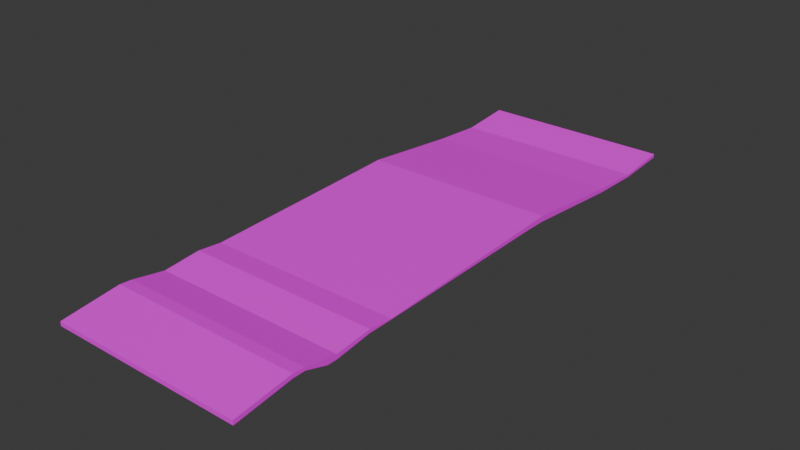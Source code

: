 # Source: cooked_bacon.blend  (saved by Blender 5.0.119; exported with 4.5.12 LTS)
import bpy
from mathutils import Matrix  # noqa: F401  (used for matrix-valued properties, if any)

bpy.ops.wm.read_factory_settings(use_empty=True)
scene = bpy.context.scene
scene.name = 'Scene'

# ---- collections
col_collection = bpy.data.collections.new('Collection'); scene.collection.children.link(col_collection)

# ---- images (referenced by path relative to the original .blend; pixels are not part of the script)
import os
ASSET_DIR = os.environ.get("B2B_ASSET_DIR", "")  # directory of the original .blend (textures are referenced by path, not embedded)
HERE = os.path.dirname(os.path.abspath(__file__))  # packed textures are extracted next to this script under _unpacked/

def load_image(name, relpath, width, height, colorspace="sRGB"):
    """Load a texture the original file referenced (path relative to the .blend, or extracted next to this script)."""
    p = next((c for c in (os.path.join(HERE, relpath), os.path.join(ASSET_DIR, relpath)) if relpath and os.path.exists(c)), "")
    if p:
        img = bpy.data.images.load(p, check_existing=True)
        img.name = name
    else:  # same state as the original file: an image datablock whose file is absent (Cycles renders it pink)
        img = bpy.data.images.new(name, width, height)
        img.source = "FILE"
        img.filepath = "//" + (relpath or name)
    img.colorspace_settings.name = colorspace
    return img
img_imageedit_8_9110723260_png = load_image('imageedit_8_9110723260.png', 'imageedit_8_9110723260.png', 1024, 1024, 'sRGB')

# ---- materials (node trees are filled in below, after node groups)
mat_material_001 = bpy.data.materials.new('Material.001')

# ---- material node trees
mat_material_001.use_nodes = True; mat_material_001.node_tree.nodes.clear()
_N = mat_material_001.node_tree.nodes; _L = mat_material_001.node_tree.links
n0 = _N.new('ShaderNodeBsdfPrincipled'); n0.name = 'Principled BSDF'; n0.location = (-200, 100)
n1 = _N.new('ShaderNodeOutputMaterial'); n1.name = 'Material Output'; n1.location = (200, 100)
n2 = _N.new('ShaderNodeTexImage'); n2.name = 'Image Texture'; n2.location = (-538, 79)
n2.image = img_imageedit_8_9110723260_png
n3 = _N.new('ShaderNodeTexCoord'); n3.name = 'Texture Coordinate'; n3.location = (-926, 72)
n4 = _N.new('ShaderNodeMapping'); n4.name = 'Mapping'; n4.location = (-738, 149)
_L.new(n0.outputs[0], n1.inputs[0])
_L.new(n2.outputs[0], n0.inputs[0])
_L.new(n3.outputs[2], n4.inputs[0])
_L.new(n4.outputs[0], n2.inputs[0])
n1.is_active_output = True

# ---- world
world_world = bpy.data.worlds.new('World'); scene.world = world_world
world_world.use_nodes = True; world_world.node_tree.nodes.clear()
_N = world_world.node_tree.nodes; _L = world_world.node_tree.links
n0 = _N.new('ShaderNodeOutputWorld'); n0.name = 'World Output'; n0.location = (200, 100)
n1 = _N.new('ShaderNodeBackground'); n1.name = 'Background'; n1.location = (-200, 100)
n1.inputs[0].default_value = (0.05088, 0.05088, 0.05088, 1.0)
_L.new(n1.outputs[0], n0.inputs[0])
n0.is_active_output = True
world_world.color = (0.05088, 0.05088, 0.05088)
world_world.sun_shadow_jitter_overblur = 0.0

# ---- meshes
me_cube_001 = bpy.data.meshes.new('Cube.001')
me_cube_001.from_pydata([(-1.0, -1.0, -1.0), (-1.0, -1.0, -0.1008), (-1.0, 1.0, -1.0), (-1.0, 0.9997, -0.203), (1.0, -1.0, -1.0), (1.0, -1.0, -0.1008), (1.0, 1.0, -1.0), (1.0, 0.9997, -0.203), (-1.0, -0.8035, 0.5451), (-1.0, -0.8035, 1.389), (1.0, -0.8035, 0.5451), (1.0, -0.8035, 1.389), (-1.0, -0.7616, 1.189), (1.0, -0.7616, 0.5451), (-1.0, -0.7616, 0.5451), (1.0, -0.7616, 1.189), (-1.0, -0.6818, 0.3174), (1.0, -0.6818, -0.9701), (-1.0, -0.6818, -0.9701), (1.0, -0.6818, 0.3174), (-1.0, -0.6481, -0.03495), (1.0, -0.6481, -0.9996), (-1.0, -0.6481, -0.9996), (1.0, -0.6481, -0.03495), (-1.0, -0.5206, 0.6746), (1.0, -0.5206, -0.01667), (-1.0, -0.5206, -0.01667), (1.0, -0.5206, 0.6746), (-1.0, -0.4363, 0.146), (1.0, -0.4363, -0.01669), (-1.0, -0.4363, -0.01669), (1.0, -0.4363, 0.146), (-1.0, 0.2837, 1.705), (1.0, 0.2837, 0.513), (-1.0, 0.2837, 0.513), (1.0, 0.2837, 1.705), (-1.0, 0.2027, 0.5684), (1.0, 0.2027, 1.506), (-1.0, 0.2027, 1.506), (1.0, 0.2027, 0.5684), (-1.0, 0.6419, -0.5048), (1.0, 0.6419, -1.39), (-1.0, 0.6419, -1.39), (1.0, 0.6419, -0.5048), (-1.0, 0.8212, -1.243), (1.0, 0.8209, -1.768), (-1.0, 0.8209, -1.768), (1.0, 0.8212, -1.243)], [], [(46, 44, 3, 2), (2, 3, 7, 6), (10, 11, 5, 4), (4, 5, 1, 0), (8, 10, 4, 0), (11, 9, 1, 5), (15, 12, 9, 11), (14, 13, 10, 8), (13, 15, 11, 10), (0, 1, 9, 8), (17, 19, 15, 13), (18, 17, 13, 14), (19, 16, 12, 15), (8, 9, 12, 14), (23, 20, 16, 19), (22, 21, 17, 18), (21, 23, 19, 17), (14, 12, 16, 18), (25, 27, 23, 21), (26, 25, 21, 22), (27, 24, 20, 23), (18, 16, 20, 22), (31, 28, 24, 27), (30, 29, 25, 26), (29, 31, 27, 25), (22, 20, 24, 26), (39, 37, 31, 29), (36, 39, 29, 30), (37, 38, 28, 31), (26, 24, 28, 30), (43, 40, 32, 35), (42, 41, 33, 34), (41, 43, 35, 33), (36, 38, 32, 34), (30, 28, 38, 36), (35, 32, 38, 37), (34, 33, 39, 36), (33, 35, 37, 39), (45, 47, 43, 41), (46, 45, 41, 42), (47, 44, 40, 43), (34, 32, 40, 42), (7, 3, 44, 47), (2, 6, 45, 46), (6, 7, 47, 45), (42, 40, 44, 46)])
_uv = me_cube_001.uv_layers.new(name='UVMap')
_uv.uv.foreach_set('vector', [0.375, 0.2276, 0.625, 0.2276, 0.625, 0.25, 0.375, 0.25, 0.375, 0.25, 0.625, 0.25, 0.625, 0.5, 0.375, 0.5, 0.375, 0.7254, 0.625, 0.7254, 0.625, 0.75, 0.375, 0.75, 0.375, 0.75, 0.625, 0.75, 0.625, 1.0, 0.375, 1.0, 0.125, 0.7254, 0.375, 0.7254, 0.375, 0.75, 0.125, 0.75, 0.1245, 0.2295, 0.1259, 0.6721, 0.05471, 0.6661, 0.05513, 0.2261, 0.1857, 0.2518, 0.1877, 0.6935, 0.1259, 0.6721, 0.1245, 0.2295, 0.125, 0.7202, 0.375, 0.7202, 0.375, 0.7254, 0.125, 0.7254, 0.375, 0.7202, 0.625, 0.7202, 0.625, 0.7254, 0.375, 0.7254, 0.375, 0.0, 0.625, 0.0, 0.625, 0.02457, 0.375, 0.02457, 0.375, 0.7102, 0.625, 0.7102, 0.625, 0.7202, 0.375, 0.7202, 0.125, 0.7102, 0.375, 0.7102, 0.375, 0.7202, 0.125, 0.7202, 0.2266, 0.2669, 0.2311, 0.7099, 0.1877, 0.6935, 0.1857, 0.2518, 0.375, 0.02457, 0.625, 0.02457, 0.625, 0.0298, 0.375, 0.0298, 0.2961, 0.2795, 0.3016, 0.7217, 0.2311, 0.7099, 0.2266, 0.2669, 0.125, 0.706, 0.375, 0.706, 0.375, 0.7102, 0.125, 0.7102, 0.375, 0.706, 0.625, 0.706, 0.625, 0.7102, 0.375, 0.7102, 0.375, 0.0298, 0.625, 0.0298, 0.625, 0.03977, 0.375, 0.03977, 0.375, 0.6901, 0.625, 0.6901, 0.625, 0.706, 0.375, 0.706, 0.125, 0.6901, 0.375, 0.6901, 0.375, 0.706, 0.125, 0.706, 0.3359, 0.2834, 0.3432, 0.7258, 0.3016, 0.7217, 0.2961, 0.2795, 0.375, 0.03977, 0.625, 0.03977, 0.625, 0.04398, 0.375, 0.04398, 0.4508, 0.289, 0.4591, 0.731, 0.3432, 0.7258, 0.3359, 0.2834, 0.125, 0.6795, 0.375, 0.6795, 0.375, 0.6901, 0.125, 0.6901, 0.375, 0.6795, 0.625, 0.6795, 0.625, 0.6901, 0.375, 0.6901, 0.375, 0.04398, 0.625, 0.04398, 0.625, 0.05992, 0.375, 0.05992, 0.375, 0.5997, 0.625, 0.5997, 0.625, 0.6795, 0.375, 0.6795, 0.125, 0.5997, 0.375, 0.5997, 0.375, 0.6795, 0.125, 0.6795, 0.5442, 0.3225, 0.553, 0.7648, 0.4591, 0.731, 0.4508, 0.289, 0.375, 0.05992, 0.625, 0.05992, 0.625, 0.07047, 0.375, 0.07047, 0.7998, 0.3443, 0.806, 0.7853, 0.7172, 0.8022, 0.7085, 0.3595, 0.125, 0.5448, 0.375, 0.5448, 0.375, 0.5895, 0.125, 0.5895, 0.375, 0.5448, 0.625, 0.5448, 0.625, 0.5895, 0.375, 0.5895, 0.375, 0.1503, 0.625, 0.1503, 0.625, 0.1605, 0.375, 0.1605, 0.375, 0.07047, 0.625, 0.07047, 0.625, 0.1503, 0.375, 0.1503, 0.7085, 0.3595, 0.7172, 0.8022, 0.553, 0.7648, 0.5442, 0.3225, 0.125, 0.5895, 0.375, 0.5895, 0.375, 0.5997, 0.125, 0.5997, 0.375, 0.5895, 0.625, 0.5895, 0.625, 0.5997, 0.375, 0.5997, 0.375, 0.5224, 0.625, 0.5224, 0.625, 0.5448, 0.375, 0.5448, 0.125, 0.5224, 0.375, 0.5224, 0.375, 0.5448, 0.125, 0.5448, 0.9587, 0.3348, 0.9357, 0.7632, 0.806, 0.7853, 0.7998, 0.3443, 0.375, 0.1605, 0.625, 0.1605, 0.625, 0.2052, 0.375, 0.2052, 0.9982, 0.2451, 0.9745, 0.6716, 0.9357, 0.7632, 0.9587, 0.3348, 0.125, 0.5, 0.375, 0.5, 0.375, 0.5224, 0.125, 0.5224, 0.375, 0.5, 0.625, 0.5, 0.625, 0.5224, 0.375, 0.5224, 0.375, 0.2052, 0.625, 0.2052, 0.625, 0.2276, 0.375, 0.2276])
me_cube_001.materials.append(mat_material_001)
me_cube_001.update()

# ---- objects
ob_cube = bpy.data.objects.new('Cube', me_cube_001)

# ---- transforms, parenting, visibility, modifiers, constraints
ob_cube.location = (0.0, 0.0, 0.0)
ob_cube.scale = (1.0, 3.0, 0.05)

# ---- collection membership
col_collection.objects.link(ob_cube)

# ---- scene / render settings (as saved in the file)
scene.frame_start = 1; scene.frame_end = 250; scene.frame_set(1)
scene.render.engine = 'BLENDER_EEVEE_NEXT'
scene.render.bake_bias = 0.0
scene.render.bake_samples = 0
scene.cycles.sampling_pattern = 'TABULATED_SOBOL'
scene.eevee.use_volume_custom_range = False
bpy.context.view_layer.update()

# ---- added for rendering (the .blend has no active camera and no usable light): camera, sun
cam_auto = bpy.data.cameras.new('AutoCamera')
cam_auto.lens = 50.0
cam_auto.sensor_width = 36.0
cam_auto.clip_end = 1000.0
ob_auto_camera = bpy.data.objects.new('AutoCamera', cam_auto)
scene.collection.objects.link(ob_auto_camera)
ob_auto_camera.location = (5.85384, -7.02461, 4.68149)
ob_auto_camera.rotation_euler = (1.09748, -7.21219e-08, 0.694738)
scene.camera = ob_auto_camera
light_auto_sun = bpy.data.lights.new('AutoSun', 'SUN')
light_auto_sun.energy = 3.0
light_auto_sun.angle = 0.0523599
ob_auto_sun = bpy.data.objects.new('AutoSun', light_auto_sun)
scene.collection.objects.link(ob_auto_sun)
ob_auto_sun.rotation_euler = (0.872665, 0.174533, 0.523599)
bpy.context.view_layer.update()
